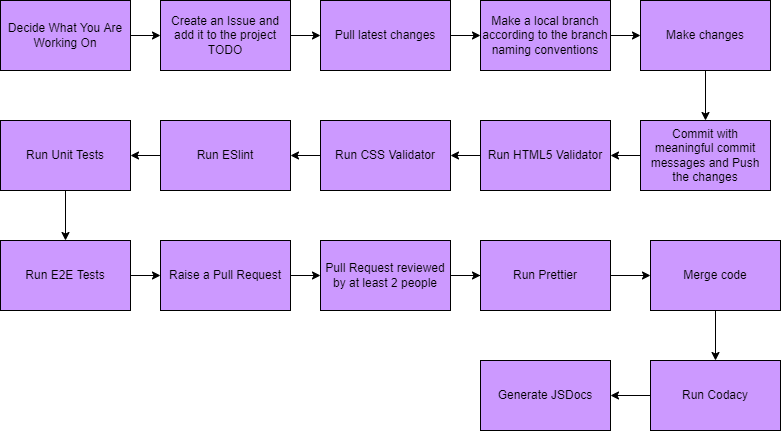

The diagram above was exported from draw.io. Its source (the exported page's mxGraphModel, read from the mxfile embedded in the PNG):
<mxGraphModel dx="1062" dy="507" grid="1" gridSize="10" guides="1" tooltips="1" connect="1" arrows="1" fold="1" page="1" pageScale="1" pageWidth="850" pageHeight="1100" math="0" shadow="0">
  <root>
    <mxCell id="0" />
    <mxCell id="1" parent="0" />
    <mxCell id="2" style="edgeStyle=none;html=1;entryX=0;entryY=0.5;entryDx=0;entryDy=0;fillColor=#CC99FF;" parent="1" source="3" target="5" edge="1">
      <mxGeometry relative="1" as="geometry" />
    </mxCell>
    <mxCell id="3" value="Decide What You Are Working On" style="rounded=0;whiteSpace=wrap;html=1;fillColor=#CC99FF;" parent="1" vertex="1">
      <mxGeometry x="40" y="40" width="130" height="70" as="geometry" />
    </mxCell>
    <mxCell id="4" style="edgeStyle=none;html=1;entryX=0;entryY=0.5;entryDx=0;entryDy=0;fillColor=#CC99FF;" parent="1" source="5" target="7" edge="1">
      <mxGeometry relative="1" as="geometry" />
    </mxCell>
    <mxCell id="5" value="Create an Issue and add it to the project TODO" style="rounded=0;whiteSpace=wrap;html=1;fillColor=#CC99FF;" parent="1" vertex="1">
      <mxGeometry x="200" y="40" width="130" height="70" as="geometry" />
    </mxCell>
    <mxCell id="6" style="edgeStyle=none;html=1;entryX=0;entryY=0.5;entryDx=0;entryDy=0;fillColor=#CC99FF;" parent="1" source="7" target="9" edge="1">
      <mxGeometry relative="1" as="geometry" />
    </mxCell>
    <mxCell id="7" value="Pull latest changes" style="rounded=0;whiteSpace=wrap;html=1;fillColor=#CC99FF;" parent="1" vertex="1">
      <mxGeometry x="360" y="40" width="130" height="70" as="geometry" />
    </mxCell>
    <mxCell id="8" style="edgeStyle=none;html=1;entryX=0;entryY=0.5;entryDx=0;entryDy=0;fillColor=#CC99FF;" parent="1" source="9" target="11" edge="1">
      <mxGeometry relative="1" as="geometry" />
    </mxCell>
    <mxCell id="9" value="Make a local branch according to the branch naming conventions" style="rounded=0;whiteSpace=wrap;html=1;fillColor=#CC99FF;" parent="1" vertex="1">
      <mxGeometry x="520" y="40" width="130" height="70" as="geometry" />
    </mxCell>
    <mxCell id="10" style="edgeStyle=none;html=1;entryX=0.5;entryY=0;entryDx=0;entryDy=0;fillColor=#CC99FF;" parent="1" source="11" target="13" edge="1">
      <mxGeometry relative="1" as="geometry" />
    </mxCell>
    <mxCell id="11" value="Make changes" style="rounded=0;whiteSpace=wrap;html=1;fillColor=#CC99FF;" parent="1" vertex="1">
      <mxGeometry x="680" y="40" width="130" height="70" as="geometry" />
    </mxCell>
    <mxCell id="36" style="edgeStyle=none;html=1;" edge="1" parent="1" source="13" target="15">
      <mxGeometry relative="1" as="geometry" />
    </mxCell>
    <mxCell id="13" value="Commit with meaningful commit messages and Push the changes" style="rounded=0;whiteSpace=wrap;html=1;fillColor=#CC99FF;" parent="1" vertex="1">
      <mxGeometry x="680" y="160" width="130" height="70" as="geometry" />
    </mxCell>
    <mxCell id="14" style="edgeStyle=none;html=1;fillColor=#CC99FF;" parent="1" target="17" edge="1">
      <mxGeometry relative="1" as="geometry">
        <mxPoint x="520" y="194.9999999999999" as="sourcePoint" />
      </mxGeometry>
    </mxCell>
    <mxCell id="15" value="Run HTML5 Validator" style="rounded=0;whiteSpace=wrap;html=1;fillColor=#CC99FF;" parent="1" vertex="1">
      <mxGeometry x="520" y="160" width="130" height="70" as="geometry" />
    </mxCell>
    <mxCell id="16" style="edgeStyle=none;html=1;fillColor=#CC99FF;" parent="1" source="17" target="24" edge="1">
      <mxGeometry relative="1" as="geometry" />
    </mxCell>
    <mxCell id="17" value="Run CSS Validator" style="rounded=0;whiteSpace=wrap;html=1;fillColor=#CC99FF;" parent="1" vertex="1">
      <mxGeometry x="360" y="160" width="130" height="70" as="geometry" />
    </mxCell>
    <mxCell id="35" style="edgeStyle=none;html=1;entryX=0;entryY=0.5;entryDx=0;entryDy=0;" edge="1" parent="1" source="19" target="21">
      <mxGeometry relative="1" as="geometry" />
    </mxCell>
    <mxCell id="19" value="Raise a Pull Request" style="rounded=0;whiteSpace=wrap;html=1;fillColor=#CC99FF;" parent="1" vertex="1">
      <mxGeometry x="200" y="280" width="130" height="70" as="geometry" />
    </mxCell>
    <mxCell id="20" style="edgeStyle=none;html=1;entryX=0;entryY=0.5;entryDx=0;entryDy=0;fillColor=#CC99FF;" parent="1" source="21" target="22" edge="1">
      <mxGeometry relative="1" as="geometry" />
    </mxCell>
    <mxCell id="43" style="edgeStyle=none;html=1;" edge="1" parent="1" source="21" target="40">
      <mxGeometry relative="1" as="geometry" />
    </mxCell>
    <mxCell id="21" value="Pull Request reviewed by at least 2 people" style="rounded=0;whiteSpace=wrap;html=1;fillColor=#CC99FF;" parent="1" vertex="1">
      <mxGeometry x="360" y="280" width="130" height="70" as="geometry" />
    </mxCell>
    <mxCell id="42" style="edgeStyle=none;html=1;" edge="1" parent="1" source="22" target="26">
      <mxGeometry relative="1" as="geometry" />
    </mxCell>
    <mxCell id="22" value="Merge code" style="rounded=0;whiteSpace=wrap;html=1;fillColor=#CC99FF;" parent="1" vertex="1">
      <mxGeometry x="690" y="280" width="130" height="70" as="geometry" />
    </mxCell>
    <mxCell id="33" style="edgeStyle=none;html=1;entryX=1;entryY=0.5;entryDx=0;entryDy=0;" edge="1" parent="1" source="24" target="28">
      <mxGeometry relative="1" as="geometry" />
    </mxCell>
    <mxCell id="24" value="Run ESlint" style="rounded=0;whiteSpace=wrap;html=1;fillColor=#CC99FF;" parent="1" vertex="1">
      <mxGeometry x="200" y="160" width="130" height="70" as="geometry" />
    </mxCell>
    <mxCell id="44" style="edgeStyle=none;html=1;entryX=1;entryY=0.5;entryDx=0;entryDy=0;" edge="1" parent="1" source="26" target="38">
      <mxGeometry relative="1" as="geometry" />
    </mxCell>
    <mxCell id="26" value="Run Codacy" style="rounded=0;whiteSpace=wrap;html=1;fillColor=#CC99FF;" vertex="1" parent="1">
      <mxGeometry x="690" y="400" width="130" height="70" as="geometry" />
    </mxCell>
    <mxCell id="34" style="edgeStyle=none;html=1;entryX=0.5;entryY=0;entryDx=0;entryDy=0;" edge="1" parent="1" source="28" target="29">
      <mxGeometry relative="1" as="geometry" />
    </mxCell>
    <mxCell id="28" value="Run Unit Tests" style="rounded=0;whiteSpace=wrap;html=1;fillColor=#CC99FF;" vertex="1" parent="1">
      <mxGeometry x="40" y="160" width="130" height="70" as="geometry" />
    </mxCell>
    <mxCell id="32" style="edgeStyle=none;html=1;entryX=0;entryY=0.5;entryDx=0;entryDy=0;" edge="1" parent="1" source="29" target="19">
      <mxGeometry relative="1" as="geometry" />
    </mxCell>
    <mxCell id="29" value="Run E2E Tests" style="rounded=0;whiteSpace=wrap;html=1;fillColor=#CC99FF;" vertex="1" parent="1">
      <mxGeometry x="40" y="280" width="130" height="70" as="geometry" />
    </mxCell>
    <mxCell id="38" value="Generate JSDocs&lt;br&gt;" style="rounded=0;whiteSpace=wrap;html=1;fillColor=#CC99FF;" vertex="1" parent="1">
      <mxGeometry x="520" y="400" width="130" height="70" as="geometry" />
    </mxCell>
    <mxCell id="40" value="Run Prettier" style="rounded=0;whiteSpace=wrap;html=1;fillColor=#CC99FF;" vertex="1" parent="1">
      <mxGeometry x="520" y="280" width="130" height="70" as="geometry" />
    </mxCell>
  </root>
</mxGraphModel>